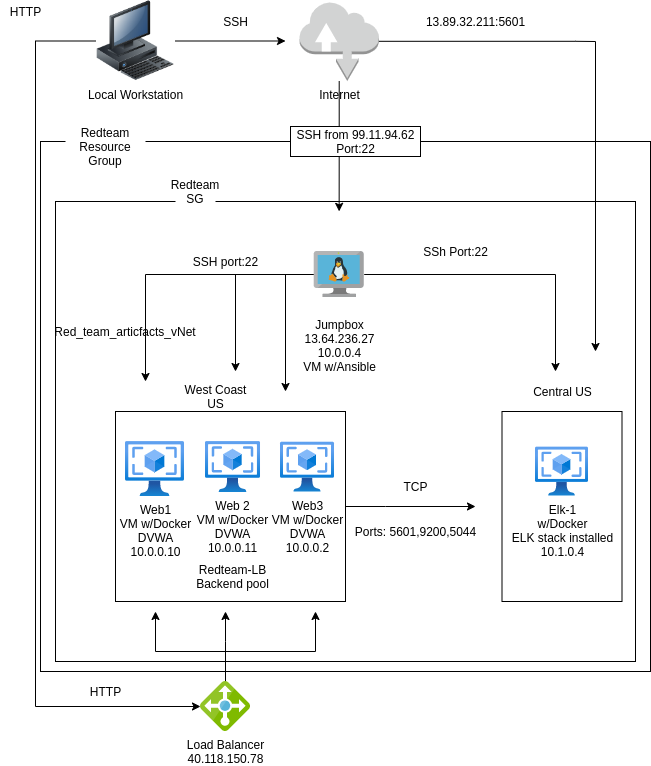

The diagram above was exported from draw.io. Its source (the exported page's mxGraphModel, read from the mxfile embedded in the PNG):
<mxGraphModel dx="737" dy="392" grid="1" gridSize="10" guides="1" tooltips="1" connect="1" arrows="1" fold="1" page="1" pageScale="1" pageWidth="827" pageHeight="1169" math="0" shadow="0">
  <root>
    <mxCell id="0" />
    <mxCell id="1" parent="0" />
    <mxCell id="futZdcic9SLfVXWkmbtc-36" value="" style="rounded=0;whiteSpace=wrap;html=1;fillColor=none;" vertex="1" parent="1">
      <mxGeometry x="60" y="240" width="580" height="460" as="geometry" />
    </mxCell>
    <mxCell id="futZdcic9SLfVXWkmbtc-1" style="edgeStyle=orthogonalEdgeStyle;rounded=0;orthogonalLoop=1;jettySize=auto;html=1;" edge="1" parent="1" source="JFxz_TWU_qDhiXejzOLp-7">
      <mxGeometry relative="1" as="geometry">
        <mxPoint x="290" y="79.5" as="targetPoint" />
      </mxGeometry>
    </mxCell>
    <mxCell id="futZdcic9SLfVXWkmbtc-14" style="edgeStyle=orthogonalEdgeStyle;rounded=0;orthogonalLoop=1;jettySize=auto;html=1;" edge="1" parent="1" source="JFxz_TWU_qDhiXejzOLp-7" target="JFxz_TWU_qDhiXejzOLp-58">
      <mxGeometry relative="1" as="geometry">
        <Array as="points">
          <mxPoint x="40" y="80" />
          <mxPoint x="40" y="745" />
        </Array>
      </mxGeometry>
    </mxCell>
    <mxCell id="JFxz_TWU_qDhiXejzOLp-7" value="Local Workstation" style="image;html=1;image=img/lib/clip_art/computers/Workstation_128x128.png" parent="1" vertex="1">
      <mxGeometry x="100" y="39.5" width="80" height="80" as="geometry" />
    </mxCell>
    <mxCell id="futZdcic9SLfVXWkmbtc-2" style="edgeStyle=orthogonalEdgeStyle;rounded=0;orthogonalLoop=1;jettySize=auto;html=1;entryX=0.522;entryY=0.021;entryDx=0;entryDy=0;entryPerimeter=0;" edge="1" parent="1" source="JFxz_TWU_qDhiXejzOLp-8">
      <mxGeometry relative="1" as="geometry">
        <mxPoint x="343.6399999999999" y="249.87" as="targetPoint" />
      </mxGeometry>
    </mxCell>
    <mxCell id="futZdcic9SLfVXWkmbtc-32" style="edgeStyle=orthogonalEdgeStyle;rounded=0;orthogonalLoop=1;jettySize=auto;html=1;" edge="1" parent="1" source="JFxz_TWU_qDhiXejzOLp-8">
      <mxGeometry relative="1" as="geometry">
        <mxPoint x="600" y="390" as="targetPoint" />
        <Array as="points">
          <mxPoint x="580" y="80" />
          <mxPoint x="580" y="80" />
        </Array>
      </mxGeometry>
    </mxCell>
    <mxCell id="JFxz_TWU_qDhiXejzOLp-8" value="Internet" style="outlineConnect=0;dashed=0;verticalLabelPosition=bottom;verticalAlign=top;align=center;html=1;shape=mxgraph.aws3.internet;fillColor=#D2D3D3;gradientColor=none;" parent="1" vertex="1">
      <mxGeometry x="303.94" y="40" width="79.5" height="79.5" as="geometry" />
    </mxCell>
    <mxCell id="futZdcic9SLfVXWkmbtc-8" style="edgeStyle=orthogonalEdgeStyle;rounded=0;orthogonalLoop=1;jettySize=auto;html=1;" edge="1" parent="1" source="JFxz_TWU_qDhiXejzOLp-28">
      <mxGeometry relative="1" as="geometry">
        <mxPoint x="150" y="420" as="targetPoint" />
        <Array as="points">
          <mxPoint x="150" y="313" />
        </Array>
      </mxGeometry>
    </mxCell>
    <mxCell id="futZdcic9SLfVXWkmbtc-9" style="edgeStyle=orthogonalEdgeStyle;rounded=0;orthogonalLoop=1;jettySize=auto;html=1;" edge="1" parent="1" source="JFxz_TWU_qDhiXejzOLp-28">
      <mxGeometry relative="1" as="geometry">
        <mxPoint x="240" y="410" as="targetPoint" />
      </mxGeometry>
    </mxCell>
    <mxCell id="futZdcic9SLfVXWkmbtc-10" style="edgeStyle=orthogonalEdgeStyle;rounded=0;orthogonalLoop=1;jettySize=auto;html=1;" edge="1" parent="1" source="JFxz_TWU_qDhiXejzOLp-28">
      <mxGeometry relative="1" as="geometry">
        <mxPoint x="290" y="430" as="targetPoint" />
      </mxGeometry>
    </mxCell>
    <mxCell id="futZdcic9SLfVXWkmbtc-12" style="edgeStyle=orthogonalEdgeStyle;rounded=0;orthogonalLoop=1;jettySize=auto;html=1;" edge="1" parent="1" source="JFxz_TWU_qDhiXejzOLp-28">
      <mxGeometry relative="1" as="geometry">
        <mxPoint x="560" y="410" as="targetPoint" />
      </mxGeometry>
    </mxCell>
    <mxCell id="JFxz_TWU_qDhiXejzOLp-28" value="&lt;br&gt;Jumpbox&lt;br&gt;13.64.236.27&lt;br&gt;10.0.0.4&lt;br&gt;VM w/Ansible" style="aspect=fixed;html=1;points=[];align=center;image;fontSize=12;image=img/lib/mscae/VM_Linux.svg;" parent="1" vertex="1">
      <mxGeometry x="318.69" y="290" width="50" height="46" as="geometry" />
    </mxCell>
    <mxCell id="JFxz_TWU_qDhiXejzOLp-33" value="Web1&lt;br&gt;VM w/Docker&lt;br&gt;DVWA&lt;br&gt;10.0.0.10" style="aspect=fixed;html=1;points=[];align=center;image;fontSize=12;image=img/lib/azure2/compute/VM_Images_Classic.svg;" parent="1" vertex="1">
      <mxGeometry x="130" y="480" width="59" height="54.72" as="geometry" />
    </mxCell>
    <mxCell id="JFxz_TWU_qDhiXejzOLp-34" value="Web 2&lt;br&gt;VM w/Docker&lt;br&gt;DVWA&lt;br&gt;10.0.0.11" style="aspect=fixed;html=1;points=[];align=center;image;fontSize=12;image=img/lib/azure2/compute/VM_Images_Classic.svg;" parent="1" vertex="1">
      <mxGeometry x="210" y="480" width="54.69" height="50.72" as="geometry" />
    </mxCell>
    <mxCell id="JFxz_TWU_qDhiXejzOLp-35" value="Web3&lt;br&gt;VM w/Docker&lt;br&gt;DVWA&lt;br&gt;10.0.0.2" style="aspect=fixed;html=1;points=[];align=center;image;fontSize=12;image=img/lib/azure2/compute/VM_Images_Classic.svg;" parent="1" vertex="1">
      <mxGeometry x="285" y="480.63" width="54" height="50.09" as="geometry" />
    </mxCell>
    <mxCell id="JFxz_TWU_qDhiXejzOLp-42" value="West Coast&lt;br&gt;US" style="text;html=1;align=center;verticalAlign=middle;resizable=0;points=[];autosize=1;" parent="1" vertex="1">
      <mxGeometry x="180" y="420" width="80" height="30" as="geometry" />
    </mxCell>
    <mxCell id="JFxz_TWU_qDhiXejzOLp-43" value="Central US" style="text;html=1;align=center;verticalAlign=middle;resizable=0;points=[];autosize=1;" parent="1" vertex="1">
      <mxGeometry x="531.5" y="420" width="70" height="20" as="geometry" />
    </mxCell>
    <mxCell id="futZdcic9SLfVXWkmbtc-26" style="edgeStyle=orthogonalEdgeStyle;rounded=0;orthogonalLoop=1;jettySize=auto;html=1;" edge="1" parent="1" source="JFxz_TWU_qDhiXejzOLp-58">
      <mxGeometry relative="1" as="geometry">
        <mxPoint x="230" y="650" as="targetPoint" />
        <Array as="points">
          <mxPoint x="230" y="680" />
          <mxPoint x="230" y="680" />
        </Array>
      </mxGeometry>
    </mxCell>
    <mxCell id="futZdcic9SLfVXWkmbtc-27" style="edgeStyle=orthogonalEdgeStyle;rounded=0;orthogonalLoop=1;jettySize=auto;html=1;" edge="1" parent="1" source="JFxz_TWU_qDhiXejzOLp-58">
      <mxGeometry relative="1" as="geometry">
        <mxPoint x="160" y="650" as="targetPoint" />
        <Array as="points">
          <mxPoint x="230" y="690" />
          <mxPoint x="160" y="690" />
          <mxPoint x="160" y="650" />
        </Array>
      </mxGeometry>
    </mxCell>
    <mxCell id="futZdcic9SLfVXWkmbtc-28" style="edgeStyle=orthogonalEdgeStyle;rounded=0;orthogonalLoop=1;jettySize=auto;html=1;" edge="1" parent="1" source="JFxz_TWU_qDhiXejzOLp-58">
      <mxGeometry relative="1" as="geometry">
        <mxPoint x="320" y="650" as="targetPoint" />
        <Array as="points">
          <mxPoint x="230" y="690" />
          <mxPoint x="320" y="690" />
        </Array>
      </mxGeometry>
    </mxCell>
    <mxCell id="JFxz_TWU_qDhiXejzOLp-58" value="Load Balancer&lt;br&gt;40.118.150.78" style="aspect=fixed;html=1;points=[];align=center;image;fontSize=12;image=img/lib/mscae/Load_Balancer_feature.svg;" parent="1" vertex="1">
      <mxGeometry x="205" y="720" width="50" height="50" as="geometry" />
    </mxCell>
    <mxCell id="xXr64zBKajP6ltHbLWlK-17" value="" style="edgeStyle=orthogonalEdgeStyle;rounded=0;orthogonalLoop=1;jettySize=auto;html=1;" parent="1" source="xXr64zBKajP6ltHbLWlK-3" edge="1">
      <mxGeometry relative="1" as="geometry">
        <mxPoint x="480" y="545" as="targetPoint" />
        <Array as="points">
          <mxPoint x="390" y="545" />
          <mxPoint x="390" y="545" />
        </Array>
      </mxGeometry>
    </mxCell>
    <mxCell id="xXr64zBKajP6ltHbLWlK-3" value="" style="rounded=0;whiteSpace=wrap;html=1;fillColor=none;" parent="1" vertex="1">
      <mxGeometry x="120" y="450" width="230" height="190" as="geometry" />
    </mxCell>
    <mxCell id="xXr64zBKajP6ltHbLWlK-4" value="" style="rounded=0;whiteSpace=wrap;html=1;fillColor=none;" parent="1" vertex="1">
      <mxGeometry x="506.5" y="450" width="120" height="190" as="geometry" />
    </mxCell>
    <mxCell id="xXr64zBKajP6ltHbLWlK-5" value="Elk-1&lt;br&gt;w/Docker&lt;br&gt;ELK stack installed&lt;br&gt;10.1.0.4" style="aspect=fixed;html=1;points=[];align=center;image;fontSize=12;image=img/lib/azure2/compute/VM_Images_Classic.svg;fillColor=none;" parent="1" vertex="1">
      <mxGeometry x="540" y="485.56" width="53" height="49.16" as="geometry" />
    </mxCell>
    <mxCell id="xXr64zBKajP6ltHbLWlK-11" value="TCP" style="text;html=1;align=center;verticalAlign=middle;resizable=0;points=[];autosize=1;" parent="1" vertex="1">
      <mxGeometry x="400" y="514.72" width="40" height="20" as="geometry" />
    </mxCell>
    <mxCell id="xXr64zBKajP6ltHbLWlK-12" value="Ports: 5601,9200,5044" style="text;html=1;align=center;verticalAlign=middle;resizable=0;points=[];autosize=1;" parent="1" vertex="1">
      <mxGeometry x="350" y="560" width="140" height="20" as="geometry" />
    </mxCell>
    <mxCell id="futZdcic9SLfVXWkmbtc-11" value="SSH port:22" style="text;html=1;align=center;verticalAlign=middle;resizable=0;points=[];autosize=1;" vertex="1" parent="1">
      <mxGeometry x="190" y="290" width="80" height="20" as="geometry" />
    </mxCell>
    <mxCell id="futZdcic9SLfVXWkmbtc-13" value="SSh Port:22" style="text;html=1;align=center;verticalAlign=middle;resizable=0;points=[];autosize=1;" vertex="1" parent="1">
      <mxGeometry x="420" y="280" width="80" height="20" as="geometry" />
    </mxCell>
    <mxCell id="futZdcic9SLfVXWkmbtc-29" value="SSH" style="text;html=1;align=center;verticalAlign=middle;resizable=0;points=[];autosize=1;" vertex="1" parent="1">
      <mxGeometry x="220" y="50" width="40" height="20" as="geometry" />
    </mxCell>
    <mxCell id="futZdcic9SLfVXWkmbtc-30" value="HTTP" style="text;html=1;align=center;verticalAlign=middle;resizable=0;points=[];autosize=1;" vertex="1" parent="1">
      <mxGeometry x="5" y="40" width="50" height="20" as="geometry" />
    </mxCell>
    <mxCell id="futZdcic9SLfVXWkmbtc-31" value="HTTP" style="text;html=1;align=center;verticalAlign=middle;resizable=0;points=[];autosize=1;" vertex="1" parent="1">
      <mxGeometry x="85" y="720" width="50" height="20" as="geometry" />
    </mxCell>
    <mxCell id="futZdcic9SLfVXWkmbtc-33" value="13.89.32.211:5601" style="text;html=1;align=center;verticalAlign=middle;resizable=0;points=[];autosize=1;" vertex="1" parent="1">
      <mxGeometry x="425" y="50" width="110" height="20" as="geometry" />
    </mxCell>
    <mxCell id="futZdcic9SLfVXWkmbtc-34" value="Redteam-LB&lt;br&gt;Backend pool" style="text;html=1;align=center;verticalAlign=middle;resizable=0;points=[];autosize=1;" vertex="1" parent="1">
      <mxGeometry x="192.35" y="600" width="90" height="30" as="geometry" />
    </mxCell>
    <mxCell id="futZdcic9SLfVXWkmbtc-35" value="" style="rounded=0;whiteSpace=wrap;html=1;fillColor=none;" vertex="1" parent="1">
      <mxGeometry x="45" y="180" width="610" height="530" as="geometry" />
    </mxCell>
    <mxCell id="futZdcic9SLfVXWkmbtc-3" value="SSH from 99.11.94.62&lt;br&gt;Port:22" style="text;html=1;align=center;verticalAlign=middle;resizable=0;points=[];autosize=1;fillColor=#ffffff;strokeColor=#000000;" vertex="1" parent="1">
      <mxGeometry x="295" y="165" width="130" height="30" as="geometry" />
    </mxCell>
    <mxCell id="xXr64zBKajP6ltHbLWlK-16" value="Untitled Layer" parent="0" />
    <mxCell id="xXr64zBKajP6ltHbLWlK-21" value="Redteam Resource Group" style="text;html=1;strokeColor=none;align=center;verticalAlign=middle;whiteSpace=wrap;rounded=0;fillColor=#ffffff;" parent="xXr64zBKajP6ltHbLWlK-16" vertex="1">
      <mxGeometry x="70" y="170" width="80" height="30" as="geometry" />
    </mxCell>
    <mxCell id="xXr64zBKajP6ltHbLWlK-28" value="Red_team_articfacts_vNet" style="text;html=1;strokeColor=none;fillColor=none;align=center;verticalAlign=middle;whiteSpace=wrap;rounded=0;" parent="xXr64zBKajP6ltHbLWlK-16" vertex="1">
      <mxGeometry x="110" y="360" width="40" height="20" as="geometry" />
    </mxCell>
    <mxCell id="xXr64zBKajP6ltHbLWlK-30" value="Redteam SG" style="text;html=1;align=center;verticalAlign=middle;whiteSpace=wrap;rounded=0;fillColor=#ffffff;" parent="xXr64zBKajP6ltHbLWlK-16" vertex="1">
      <mxGeometry x="180" y="210" width="40" height="40" as="geometry" />
    </mxCell>
  </root>
</mxGraphModel>